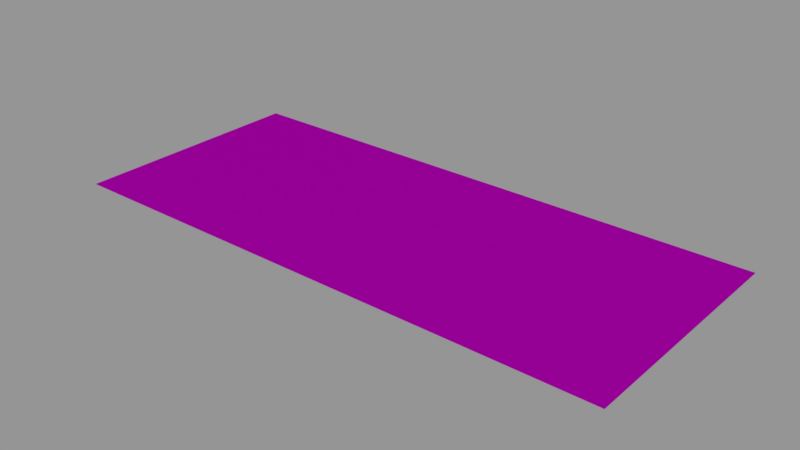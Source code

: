# Source: info01_45.blend  (saved by Blender 2.79.0; exported with 4.5.12 LTS)
import bpy
from mathutils import Matrix  # noqa: F401  (used for matrix-valued properties, if any)

bpy.ops.wm.read_factory_settings(use_empty=True)
scene = bpy.context.scene
scene.name = 'Scene'

# ---- collections
col_collection_1 = bpy.data.collections.new('Collection 1'); scene.collection.children.link(col_collection_1)

# ---- images (referenced by path relative to the original .blend; pixels are not part of the script)
import os
ASSET_DIR = os.environ.get("B2B_ASSET_DIR", "")  # directory of the original .blend (textures are referenced by path, not embedded)
HERE = os.path.dirname(os.path.abspath(__file__))  # packed textures are extracted next to this script under _unpacked/

def load_image(name, relpath, width, height, colorspace="sRGB"):
    """Load a texture the original file referenced (path relative to the .blend, or extracted next to this script)."""
    p = next((c for c in (os.path.join(HERE, relpath), os.path.join(ASSET_DIR, relpath)) if relpath and os.path.exists(c)), "")
    if p:
        img = bpy.data.images.load(p, check_existing=True)
        img.name = name
    else:  # same state as the original file: an image datablock whose file is absent (Cycles renders it pink)
        img = bpy.data.images.new(name, width, height)
        img.source = "FILE"
        img.filepath = "//" + (relpath or name)
    img.colorspace_settings.name = colorspace
    return img
img_info01_45_rf_burn_hazard_png = load_image('info01_45_rf_burn_hazard.png', 'textures/info01_45_rf_burn_hazard.png', 1024, 1024, 'Linear Rec.709')

# ---- materials (node trees are filled in below, after node groups)
mat_info01_45 = bpy.data.materials.new('info01_45')
mat_info01_45.alpha_threshold = 0.0
mat_info01_45.roughness = 0.5

# ---- node groups
ng_decal_info_group = bpy.data.node_groups.new('Decal Info Group', 'ShaderNodeTree')
_s = ng_decal_info_group.interface.new_socket(name='Shader', in_out='OUTPUT', socket_type='NodeSocketShader')
_s = ng_decal_info_group.interface.new_socket(name='Material Color', in_out='INPUT', socket_type='NodeSocketColor')
_s.default_value = (0.5793, 0.5793, 0.5793, 1.0)
_s = ng_decal_info_group.interface.new_socket(name='Material Roughness', in_out='INPUT', socket_type='NodeSocketFloat')
_s.subtype = 'FACTOR'
_s.default_value = 0.2
_s.min_value = 0.0
_s.max_value = 1.0
_s = ng_decal_info_group.interface.new_socket(name='Invert', in_out='INPUT', socket_type='NodeSocketFloat')
_s.subtype = 'FACTOR'
_s.default_value = 1.0
_s.min_value = 0.0
_s.max_value = 1.0
_s = ng_decal_info_group.interface.new_socket(name='Alpha', in_out='INPUT', socket_type='NodeSocketColor')
_N = ng_decal_info_group.nodes; _L = ng_decal_info_group.links
n0 = _N.new('ShaderNodeBsdfTransparent'); n0.name = 'Transparent BSDF'; n0.location = (247, -354)
n1 = _N.new('ShaderNodeMixShader'); n1.name = 'Mix Shader'; n1.location = (498, -152)
n2 = _N.new('NodeGroupOutput'); n2.name = 'Group Output'; n2.location = (857, -88)
n3 = _N.new('ShaderNodeInvert'); n3.name = 'Invert'; n3.location = (-262, -267)
n4 = _N.new('ShaderNodeBsdfAnisotropic'); n4.name = 'Glossy BSDF'; n4.location = (290, 32)
n4.distribution = 'GGX'
n5 = _N.new('NodeGroupInput'); n5.name = 'Group Input'; n5.location = (-775, -19)
n6 = _N.new('ShaderNodeInvert'); n6.name = 'Invert.001'; n6.location = (-305, 58)
n7 = _N.new('ShaderNodeMath'); n7.name = 'Math'; n7.location = (0, 0)
n7.operation = 'POWER'
_L.new(n4.outputs[0], n1.inputs[1])
_L.new(n0.outputs[0], n1.inputs[2])
_L.new(n1.outputs[0], n2.inputs[0])
_L.new(n3.outputs[0], n1.inputs[0])
_L.new(n5.outputs[3], n3.inputs[1])
_L.new(n5.outputs[0], n6.inputs[1])
_L.new(n6.outputs[0], n4.inputs[0])
_L.new(n5.outputs[2], n6.inputs[0])
_L.new(n5.outputs[1], n7.inputs[0])
_L.new(n7.outputs[0], n4.inputs[1])
n2.is_active_output = True

# ---- material node trees
mat_info01_45.use_nodes = True; mat_info01_45.node_tree.nodes.clear()
_N = mat_info01_45.node_tree.nodes; _L = mat_info01_45.node_tree.links
n0 = _N.new('ShaderNodeOutputMaterial'); n0.name = 'Material Output'; n0.location = (188, 348)
n1 = _N.new('ShaderNodeGroup'); n1.name = 'Group'; n1.location = (-192, 385)
n1.width = 227
n1.node_tree = ng_decal_info_group
n1.inputs[1].default_value = 0.1
n1.inputs[2].default_value = 0.0
n2 = _N.new('ShaderNodeTexImage'); n2.name = 'Image Texture'; n2.location = (-662, 324)
n2.width = 295
n2.image = img_info01_45_rf_burn_hazard_png
_L.new(n1.outputs[0], n0.inputs[0])
_L.new(n2.outputs[1], n1.inputs[3])
_L.new(n2.outputs[0], n1.inputs[0])
n0.is_active_output = True

# ---- meshes
me_cube_001 = bpy.data.meshes.new('Cube.001')
me_cube_001.from_pydata([(-0.256, -0.1105, 0.0), (-0.256, 0.1105, 0.0), (0.256, -0.1105, 0.0), (0.256, 0.1105, 0.0)], [], [(3, 1, 0, 2)])
_uv = me_cube_001.uv_layers.new(name='UVMap')
_uv.uv.foreach_set('vector', [1.0, 1.0, 0.0, 1.0, 5.96e-08, 0.0, 1.0, 0.0])
me_cube_001.materials.append(mat_info01_45)
me_cube_001.use_remesh_preserve_volume = False
me_cube_001.use_remesh_preserve_attributes = False
me_cube_001.use_mirror_vertex_groups = False
me_cube_001.auto_texspace = False
me_cube_001.update()

# ---- objects
ob_info01_45 = bpy.data.objects.new('info01_45', me_cube_001)

# ---- transforms, parenting, visibility, modifiers, constraints
ob_info01_45.location = (0.0, 0.0, 0.0)
ob_info01_45.visible_shadow = False
ob_info01_45.show_wire = True
ob_info01_45.show_all_edges = True
ob_info01_45.lineart.crease_threshold = 0.0
_m = ob_info01_45.modifiers.new('Displace', 'DISPLACE')
_m.mid_level = 0.9999

# ---- collection membership
col_collection_1.objects.link(ob_info01_45)

# ---- scene / render settings (as saved in the file)
scene.frame_start = 0; scene.frame_end = 250; scene.frame_set(0)
scene.render.engine = 'CYCLES'
scene.render.dither_intensity = 0.0
scene.render.film_transparent = True
scene.cycles.use_denoising = False
scene.cycles.samples = 64
scene.cycles.sampling_pattern = 'TABULATED_SOBOL'
scene.cycles.light_sampling_threshold = 0.0
scene.cycles.use_adaptive_sampling = False
scene.cycles.use_light_tree = False
scene.cycles.blur_glossy = 0.0
scene.cycles.sample_clamp_indirect = 0.0
scene.view_settings.view_transform = 'Standard'
bpy.context.view_layer.update()

# ---- added for rendering (the .blend has no active camera and no usable light): camera, sun + grey world if the file has none
cam_auto = bpy.data.cameras.new('AutoCamera')
cam_auto.lens = 50.0
cam_auto.sensor_width = 36.0
cam_auto.clip_end = 1000.0
ob_auto_camera = bpy.data.objects.new('AutoCamera', cam_auto)
scene.collection.objects.link(ob_auto_camera)
ob_auto_camera.location = (0.515961, -0.619153, 0.412869)
ob_auto_camera.rotation_euler = (1.09748, -7.21219e-08, 0.694738)
scene.camera = ob_auto_camera
light_auto_sun = bpy.data.lights.new('AutoSun', 'SUN')
light_auto_sun.energy = 3.0
light_auto_sun.angle = 0.0523599
ob_auto_sun = bpy.data.objects.new('AutoSun', light_auto_sun)
scene.collection.objects.link(ob_auto_sun)
ob_auto_sun.rotation_euler = (0.872665, 0.174533, 0.523599)
if scene.world is None:
    world_auto = bpy.data.worlds.new('AutoWorld')
    world_auto.color = (0.3, 0.3, 0.3)
    scene.world = world_auto
bpy.context.view_layer.update()
